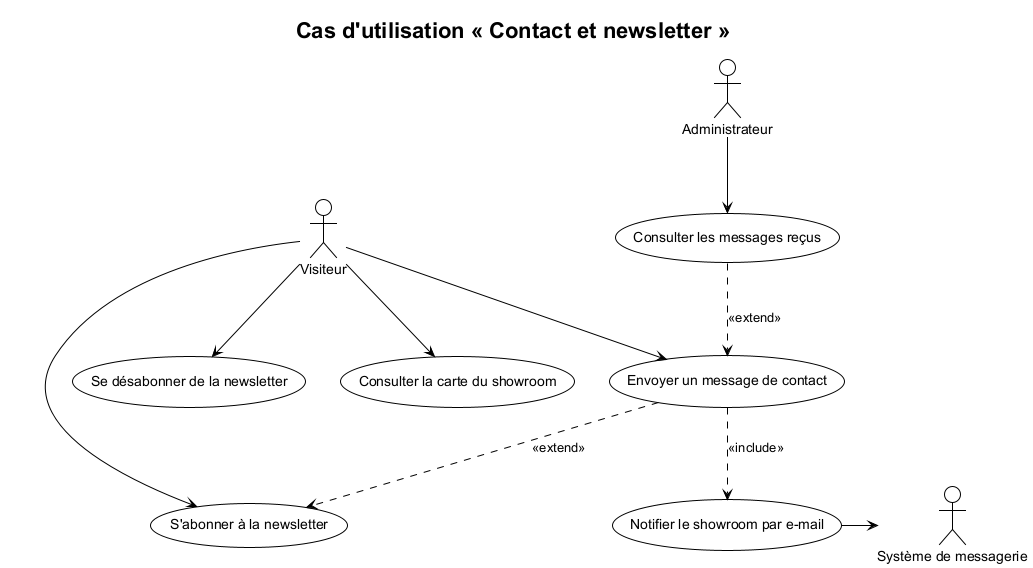

The diagram above was rendered by PlantUML. Its source (embedded in the PNG):
@startuml
!theme plain
skinparam shadowing false
skinparam defaultFontName "Helvetica"
title Cas d'utilisation « Contact et newsletter »

actor "Visiteur" as V
actor "Administrateur" as A
actor "Système de messagerie" as M

V --> (Envoyer un message de contact)
V --> (S'abonner à la newsletter)
V --> (Se désabonner de la newsletter)
V --> (Consulter la carte du showroom)
A --> (Consulter les messages reçus)

(Envoyer un message de contact) ..> (S'abonner à la newsletter) : <<extend>>
(Envoyer un message de contact) ..> (Notifier le showroom par e-mail) : <<include>>
(Consulter les messages reçus) ..> (Envoyer un message de contact) : <<extend>>
(Notifier le showroom par e-mail) -> M
@enduml